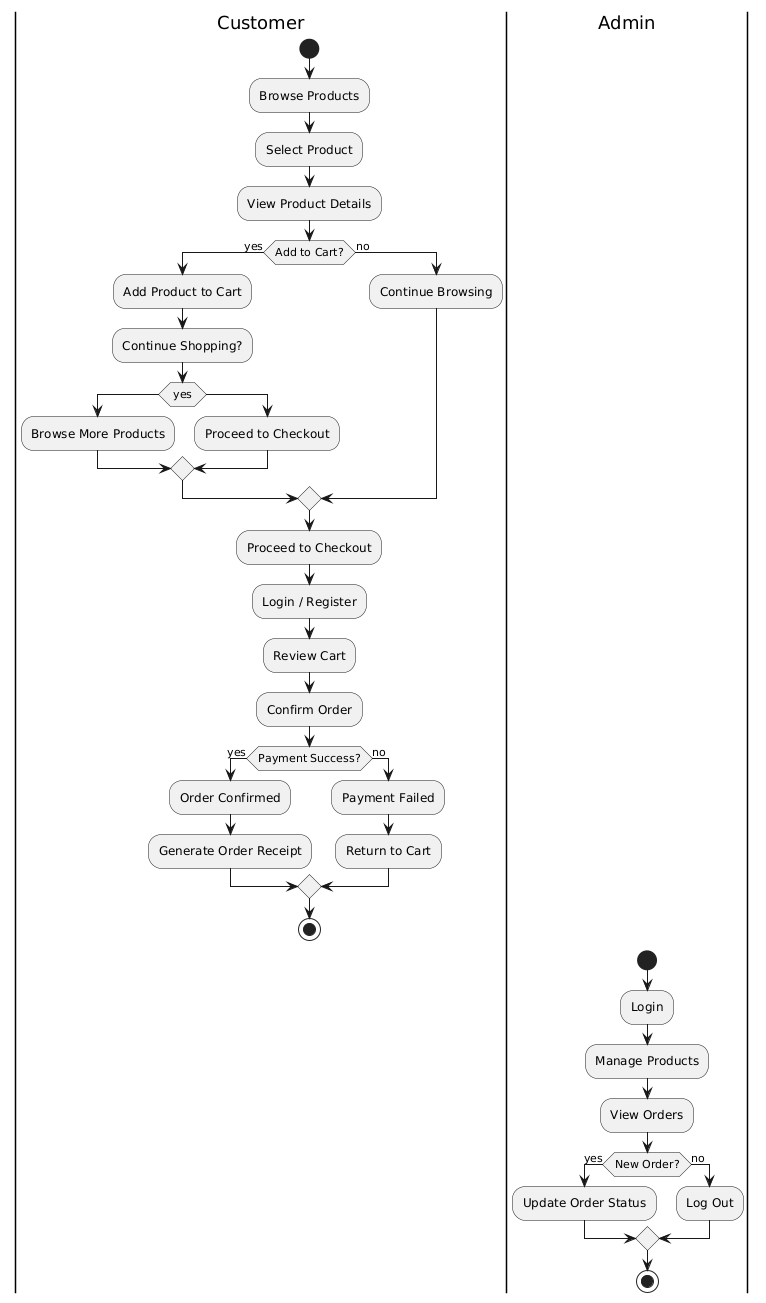

The diagram above was rendered by PlantUML. Its source (embedded in the PNG):
@startuml
|Customer|
start
:Browse Products;
:Select Product;
:View Product Details;

if (Add to Cart?) then (yes)
    :Add Product to Cart;
    :Continue Shopping?;
    if (yes) then
        :Browse More Products;
    else
        :Proceed to Checkout;
    endif
else (no)
    :Continue Browsing;
endif

:Proceed to Checkout;
:Login / Register;
:Review Cart;
:Confirm Order;

if (Payment Success?) then (yes)
    :Order Confirmed;
    :Generate Order Receipt;
else (no)
    :Payment Failed;
    :Return to Cart;
endif
stop

|Admin|
start
:Login;
:Manage Products;
:View Orders;

if (New Order?) then (yes)
    :Update Order Status;
else (no)
    :Log Out;
endif
stop
@enduml